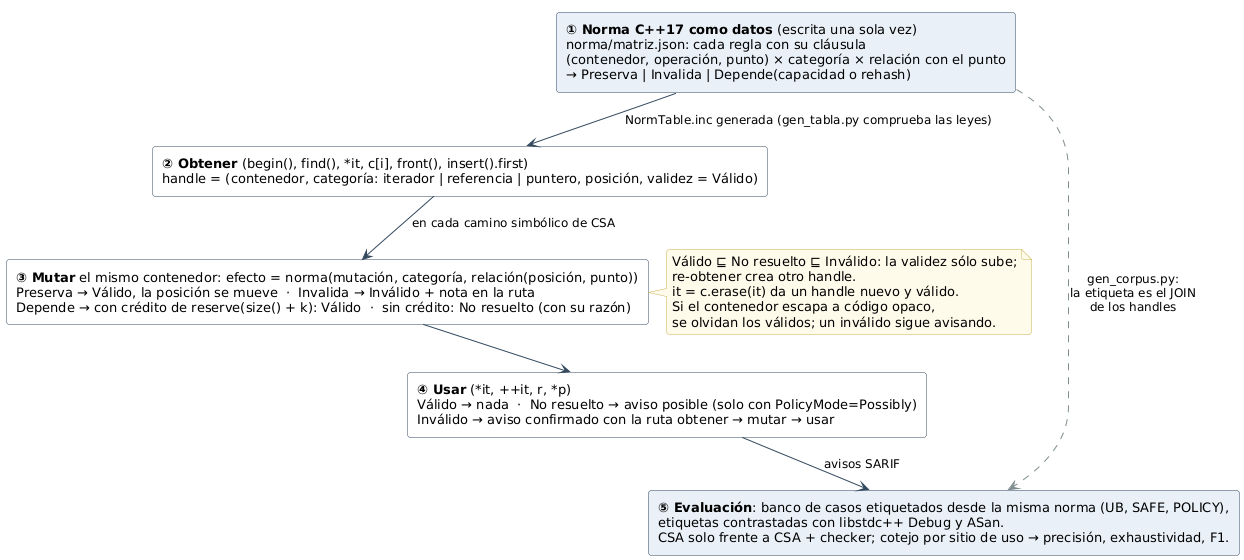

The diagram above was rendered by PlantUML. Its source (embedded in the PNG):
@startuml
!include _estilo.iuml
skinparam rectangleBackgroundColor #FFFFFF
skinparam ranksep 28

rectangle "**① Norma C++17 como datos** (escrita una sola vez)\nnorma/matriz.json: cada regla con su cláusula\n(contenedor, operación, punto) × categoría × relación con el punto\n→ Preserva | Invalida | Depende(capacidad o rehash)" as Norma #EAF0F7

rectangle "**② Obtener** (begin(), find(), *it, c[i], front(), insert().first)\nhandle = (contenedor, categoría: iterador | referencia | puntero, posición, validez = Válido)" as Obt

rectangle "**③ Mutar** el mismo contenedor: efecto = norma(mutación, categoría, relación(posición, punto))\nPreserva → Válido, la posición se mueve  ·  Invalida → Inválido + nota en la ruta\nDepende → con crédito de reserve(size() + k): Válido  ·  sin crédito: No resuelto (con su razón)" as Mut

rectangle "**④ Usar** (*it, ++it, r, *p)\nVálido → nada  ·  No resuelto → aviso posible (solo con PolicyMode=Possibly)\nInválido → aviso confirmado con la ruta obtener → mutar → usar" as Uso

rectangle "**⑤ Evaluación**: banco de casos etiquetados desde la misma norma (UB, SAFE, POLICY),\netiquetas contrastadas con libstdc++ Debug y ASan.\nCSA solo frente a CSA + checker; cotejo por sitio de uso → precisión, exhaustividad, F1." as Eval #EAF0F7

Norma -down-> Obt : NormTable.inc generada (gen_tabla.py comprueba las leyes)
Obt -down-> Mut : en cada camino simbólico de CSA
Mut -down-> Uso
Uso -down-> Eval : avisos SARIF
Norma -[#7F8C8D,dashed]right-> Eval : gen_corpus.py:\nla etiqueta es el JOIN\nde los handles

note right of Mut
  Válido ⊑ No resuelto ⊑ Inválido: la validez sólo sube;
  re-obtener crea otro handle.
  it = c.erase(it) da un handle nuevo y válido.
  Si el contenedor escapa a código opaco,
  se olvidan los válidos; un inválido sigue avisando.
end note
@enduml